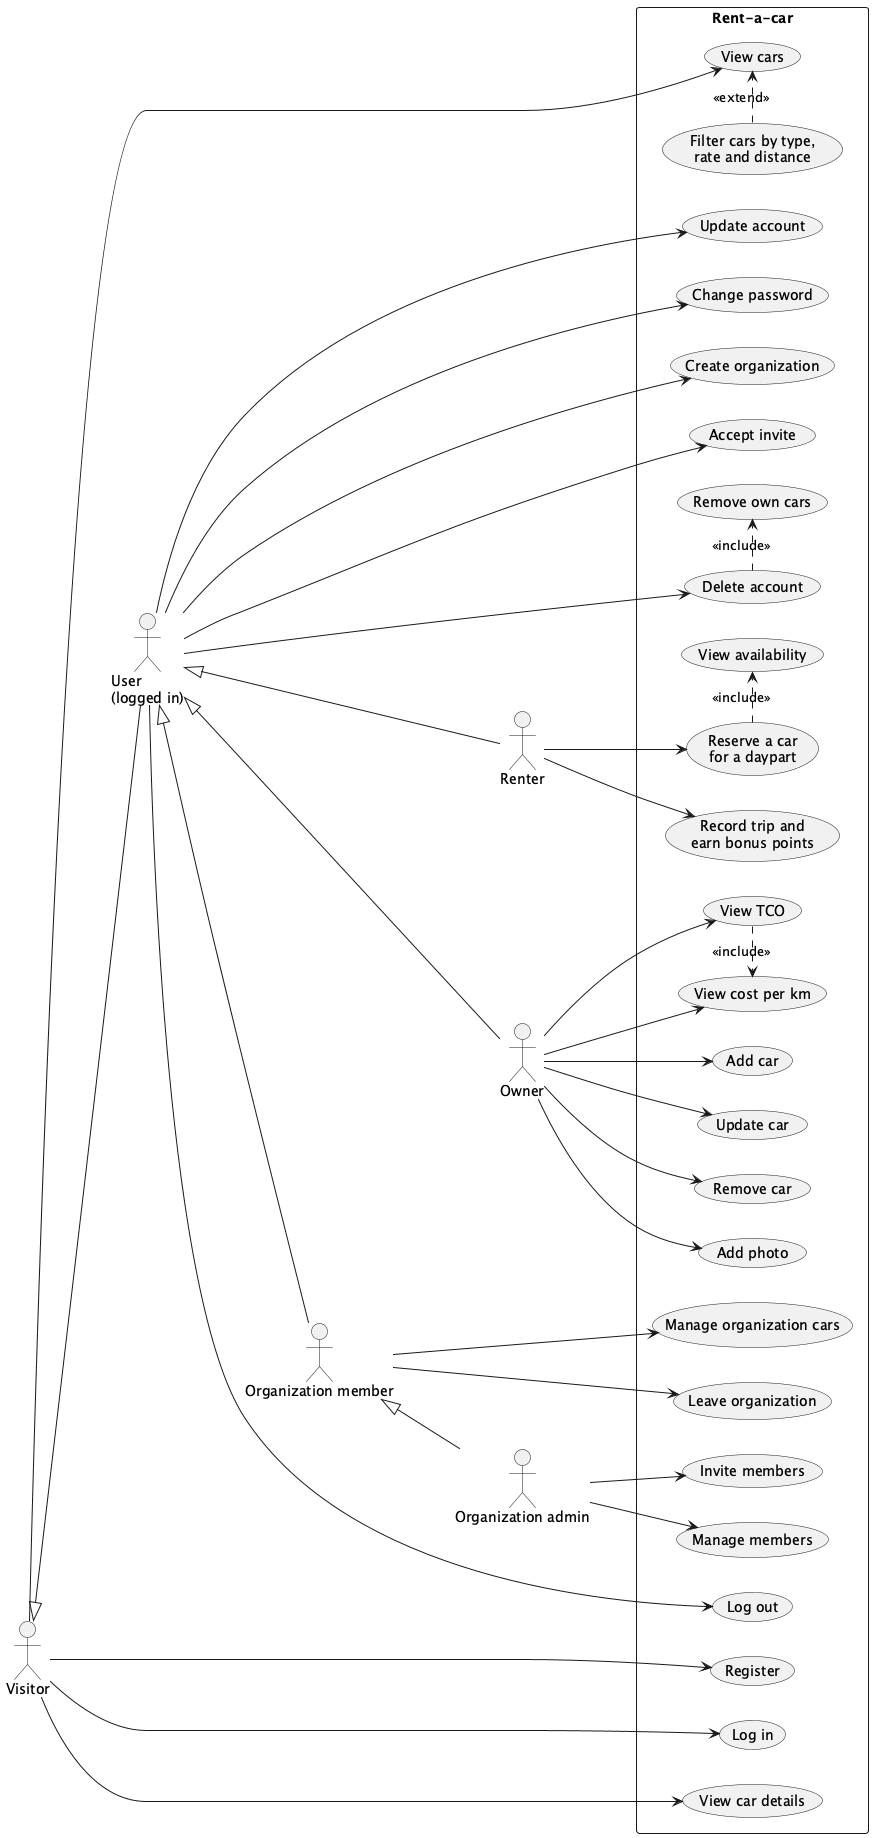

The diagram above was rendered by PlantUML. Its source (embedded in the PNG):
@startuml
' Use cases from the GitHub issues. Organization use cases are extras.
left to right direction

actor Visitor
actor "User\n(logged in)" as User
actor Renter
actor Owner
actor "Organization member" as Member
actor "Organization admin" as Admin

Visitor <|-- User
User <|-- Renter
User <|-- Owner
User <|-- Member
Member <|-- Admin

rectangle "Rent-a-car" {
  usecase "Register" as UC_Register
  usecase "Log in" as UC_Login
  usecase "View cars" as UC_ViewCars
  usecase "Filter cars by type,\nrate and distance" as UC_Filter
  usecase "View car details" as UC_Details

  usecase "Log out" as UC_Logout
  usecase "Update account" as UC_UpdateAccount
  usecase "Change password" as UC_ChangePassword
  usecase "Delete account" as UC_DeleteAccount
  usecase "Remove own cars" as UC_RemoveOwnCars
  usecase "Create organization" as UC_CreateOrg

  usecase "Reserve a car\nfor a daypart" as UC_Reserve
  usecase "View availability" as UC_Availability
  usecase "Record trip and\nearn bonus points" as UC_Trip

  usecase "Add car" as UC_AddCar
  usecase "Update car" as UC_UpdateCar
  usecase "Remove car" as UC_RemoveCar
  usecase "Add photo" as UC_Photo
  usecase "View cost per km" as UC_CostPerKm
  usecase "View TCO" as UC_Tco

  usecase "Accept invite" as UC_Accept
  usecase "Manage organization cars" as UC_OrgCars
  usecase "Leave organization" as UC_Leave
  usecase "Invite members" as UC_Invite
  usecase "Manage members" as UC_Members
}

Visitor --> UC_Register
Visitor --> UC_Login
Visitor --> UC_ViewCars
Visitor --> UC_Details
UC_Filter .> UC_ViewCars : <<extend>>

User --> UC_Logout
User --> UC_UpdateAccount
User --> UC_ChangePassword
User --> UC_DeleteAccount
User --> UC_CreateOrg
User --> UC_Accept
UC_DeleteAccount .> UC_RemoveOwnCars : <<include>>

Renter --> UC_Reserve
Renter --> UC_Trip
UC_Reserve .> UC_Availability : <<include>>

Owner --> UC_AddCar
Owner --> UC_UpdateCar
Owner --> UC_RemoveCar
Owner --> UC_Photo
Owner --> UC_CostPerKm
Owner --> UC_Tco
UC_Tco .> UC_CostPerKm : <<include>>

Member --> UC_OrgCars
Member --> UC_Leave
Admin --> UC_Invite
Admin --> UC_Members

@enduml